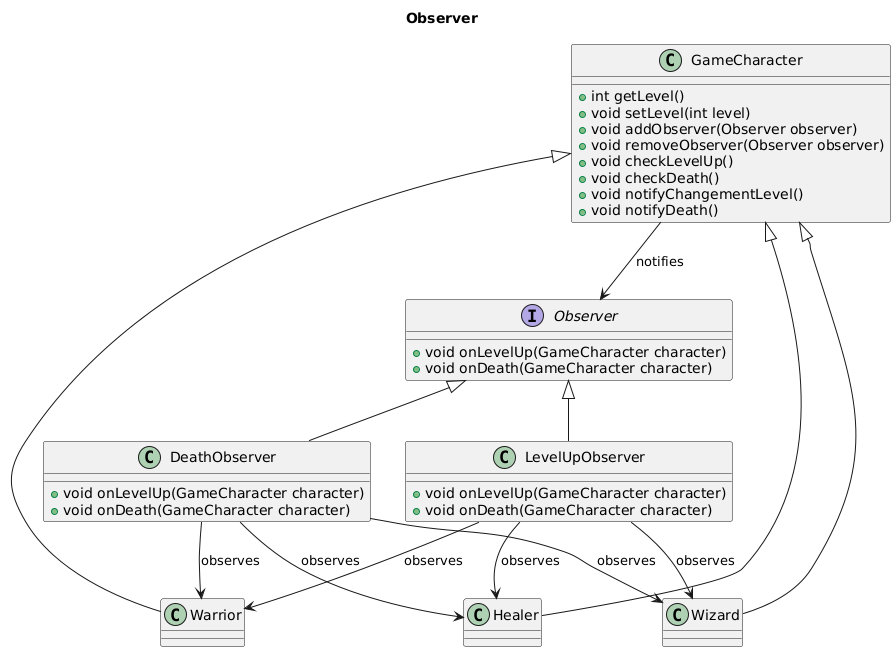

The diagram above was rendered by PlantUML. Its source (embedded in the PNG):
@startuml
title Observer

    interface Observer {
        + void onLevelUp(GameCharacter character)
        + void onDeath(GameCharacter character)
    }

    class LevelUpObserver {
        + void onLevelUp(GameCharacter character)
        + void onDeath(GameCharacter character)
    }

    class DeathObserver {
        + void onLevelUp(GameCharacter character)
        + void onDeath(GameCharacter character)
    }

    class GameCharacter {
        + int getLevel()
        + void setLevel(int level)
        + void addObserver(Observer observer)
        + void removeObserver(Observer observer)
        + void checkLevelUp()
        + void checkDeath()
        + void notifyChangementLevel()
        + void notifyDeath()
    }

    class Warrior {}
    class Wizard {}
    class Healer {}


    GameCharacter <|-- Warrior
    GameCharacter <|-- Healer
    GameCharacter <|-- Wizard

    Observer <|-- LevelUpObserver
    Observer <|-- DeathObserver

    GameCharacter --> Observer : notifies

    LevelUpObserver --> Warrior : observes
    LevelUpObserver --> Wizard : observes
    LevelUpObserver --> Healer : observes

    DeathObserver --> Warrior : observes
    DeathObserver --> Wizard : observes
    DeathObserver --> Healer : observes
@enduml